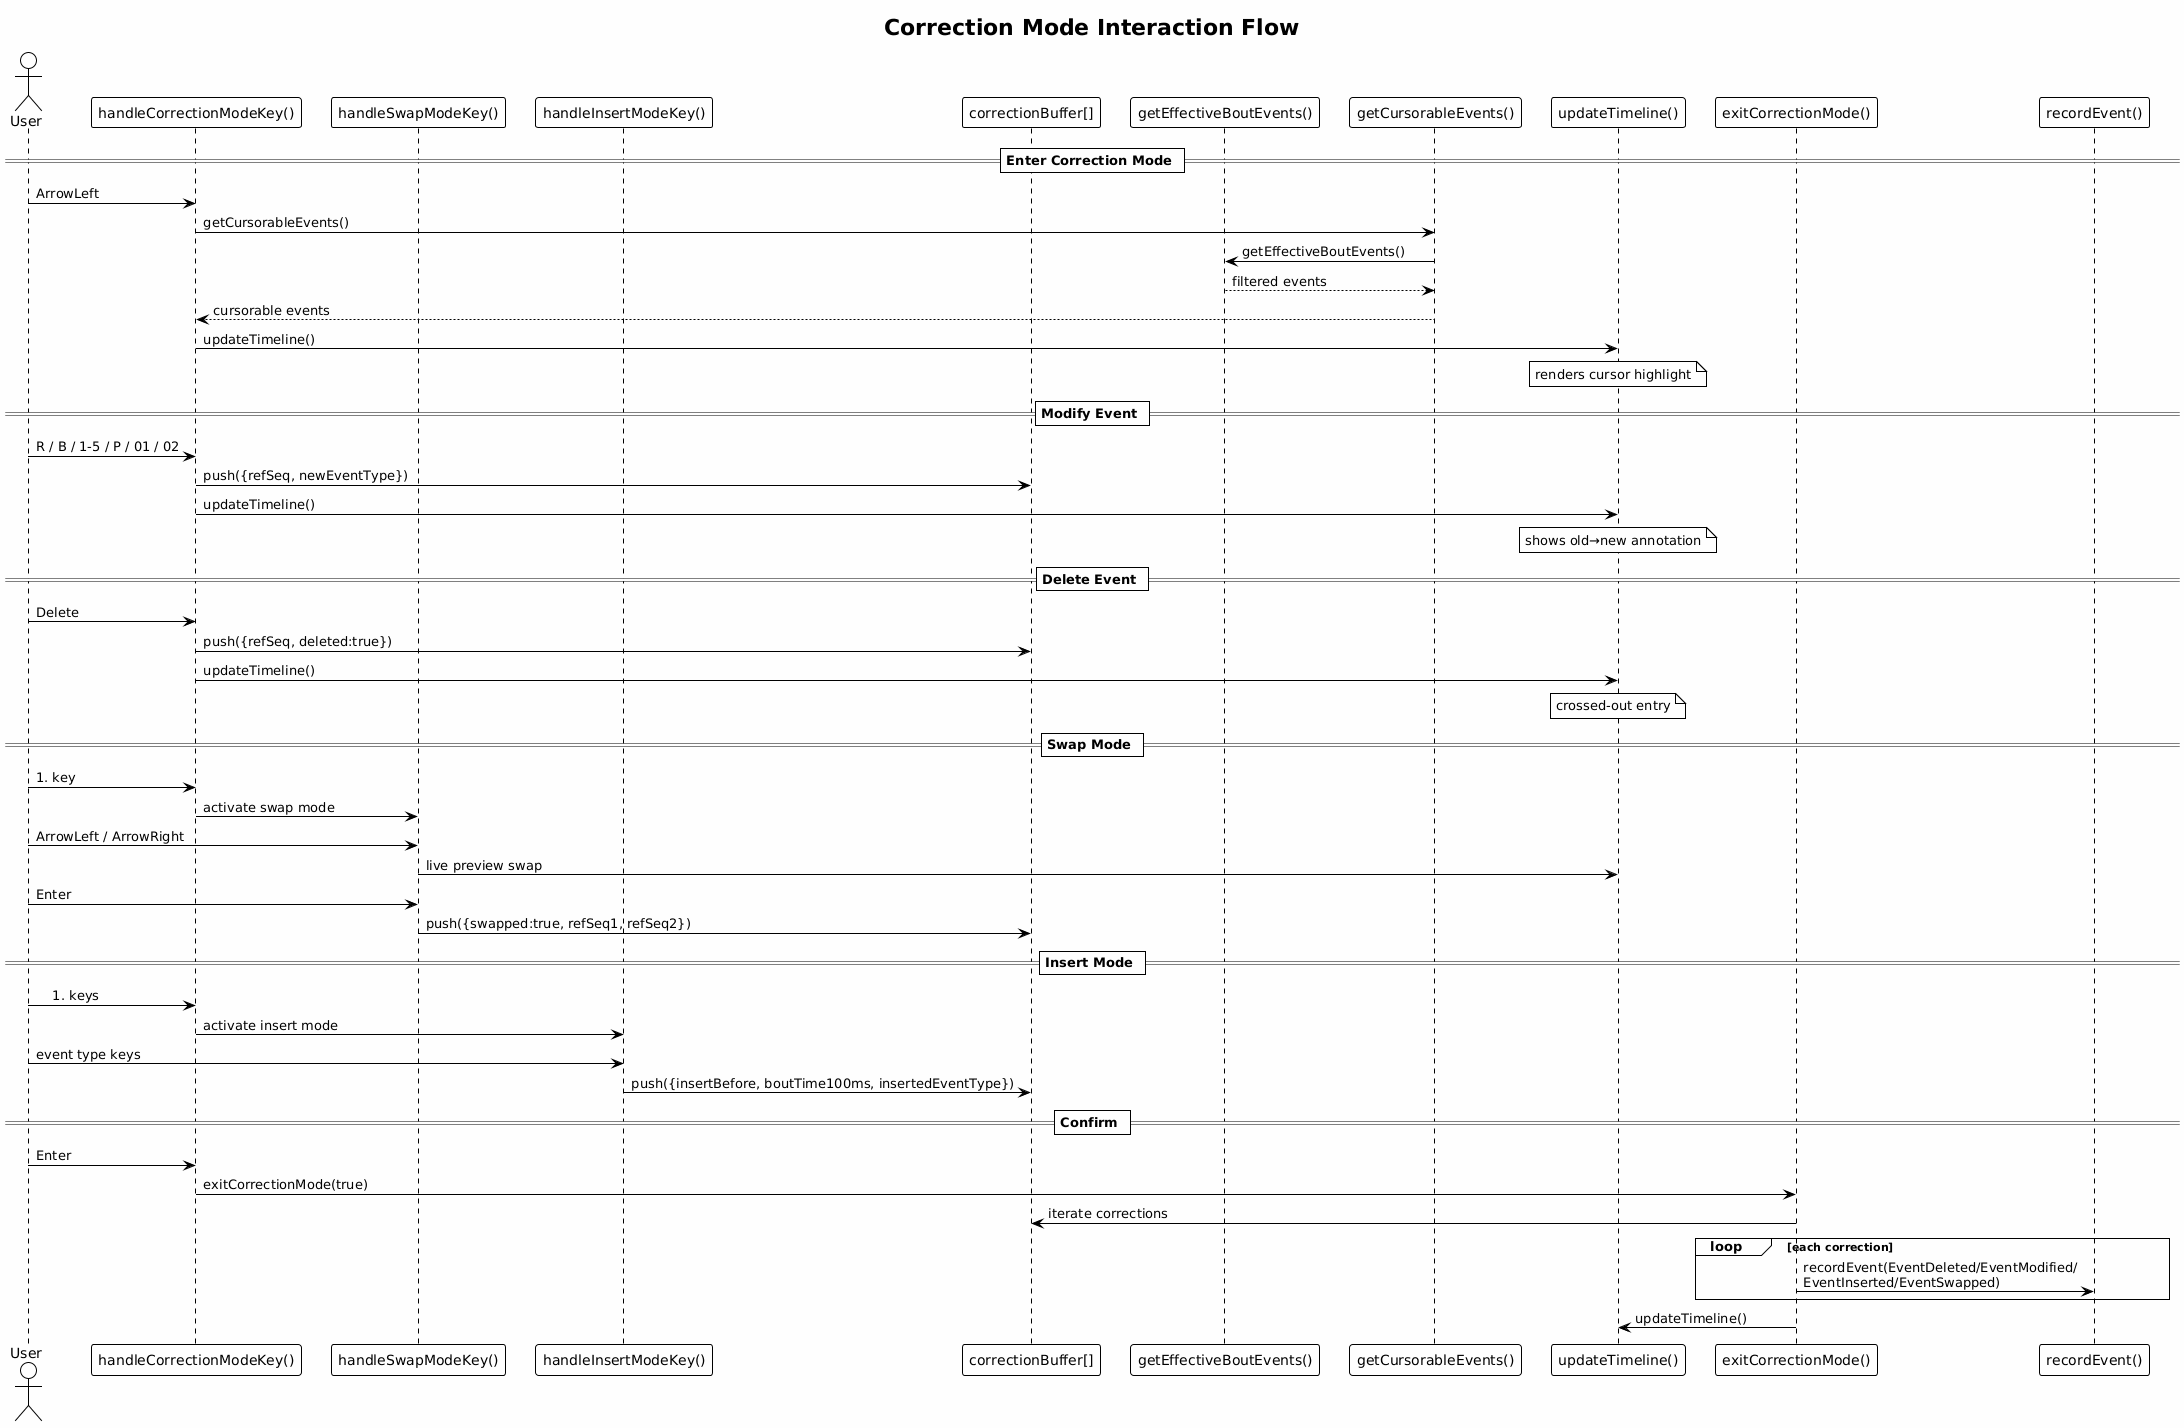

The diagram above was rendered by PlantUML. Its source (embedded in the PNG):
@startuml
!theme plain
skinparam backgroundColor #FEFEFE

title Correction Mode Interaction Flow

actor User
participant "handleCorrectionModeKey()" as HCMK
participant "handleSwapModeKey()" as HSMK
participant "handleInsertModeKey()" as HIMK
participant "correctionBuffer[]" as BUF
participant "getEffectiveBoutEvents()" as EFF
participant "getCursorableEvents()" as CUR
participant "updateTimeline()" as TL
participant "exitCorrectionMode()" as EXIT
participant "recordEvent()" as REC

== Enter Correction Mode ==
User -> HCMK : ArrowLeft
HCMK -> CUR : getCursorableEvents()
CUR -> EFF : getEffectiveBoutEvents()
EFF --> CUR : filtered events
CUR --> HCMK : cursorable events
HCMK -> TL : updateTimeline()
note over TL : renders cursor highlight

== Modify Event ==
User -> HCMK : R / B / 1-5 / P / 01 / 02
HCMK -> BUF : push({refSeq, newEventType})
HCMK -> TL : updateTimeline()
note over TL : shows old→new annotation

== Delete Event ==
User -> HCMK : Delete
HCMK -> BUF : push({refSeq, deleted:true})
HCMK -> TL : updateTimeline()
note over TL : crossed-out entry

== Swap Mode ==
User -> HCMK : # key
HCMK -> HSMK : activate swap mode
User -> HSMK : ArrowLeft / ArrowRight
HSMK -> TL : live preview swap
User -> HSMK : Enter
HSMK -> BUF : push({swapped:true, refSeq1, refSeq2})

== Insert Mode ==
User -> HCMK : ## keys
HCMK -> HIMK : activate insert mode
User -> HIMK : event type keys
HIMK -> BUF : push({insertBefore, boutTime100ms, insertedEventType})

== Confirm ==
User -> HCMK : Enter
HCMK -> EXIT : exitCorrectionMode(true)
EXIT -> BUF : iterate corrections
loop each correction
  EXIT -> REC : recordEvent(EventDeleted/EventModified/\nEventInserted/EventSwapped)
end
EXIT -> TL : updateTimeline()
@enduml